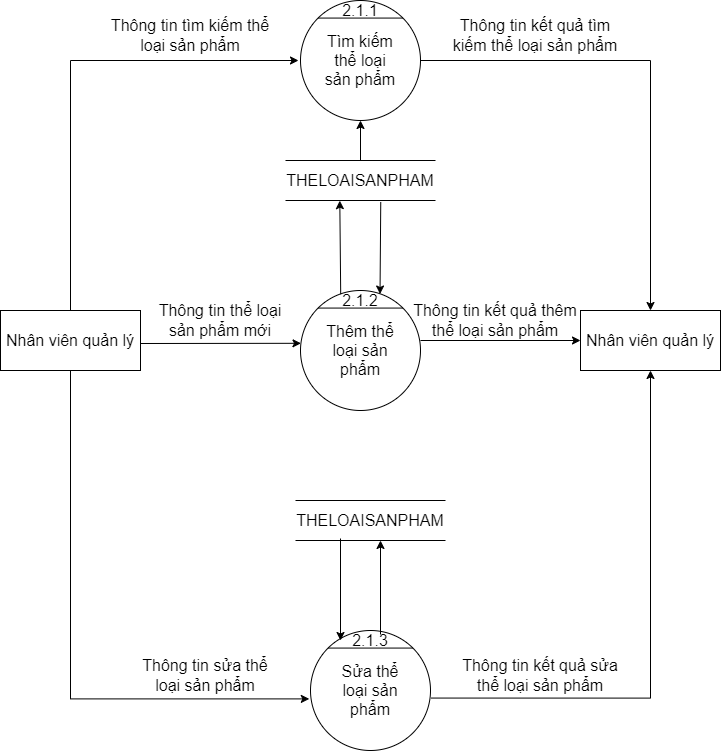

The diagram above was exported from draw.io. Its source (the exported page's mxGraphModel, read from the mxfile embedded in the PNG):
<mxGraphModel dx="1038" dy="641" grid="1" gridSize="10" guides="1" tooltips="1" connect="1" arrows="1" fold="1" page="1" pageScale="1" pageWidth="850" pageHeight="1100" math="0" shadow="0">
  <root>
    <mxCell id="0" />
    <mxCell id="1" parent="0" />
    <mxCell id="pB63qup_f7YUHBTf590a-1" value="" style="ellipse;whiteSpace=wrap;html=1;aspect=fixed;fontSize=16;" parent="1" vertex="1">
      <mxGeometry x="520" y="120" width="120" height="120" as="geometry" />
    </mxCell>
    <mxCell id="pB63qup_f7YUHBTf590a-2" value="" style="endArrow=none;html=1;rounded=0;exitX=0;exitY=0;exitDx=0;exitDy=0;entryX=1;entryY=0;entryDx=0;entryDy=0;fontSize=16;" parent="1" source="pB63qup_f7YUHBTf590a-1" target="pB63qup_f7YUHBTf590a-1" edge="1">
      <mxGeometry width="50" height="50" relative="1" as="geometry">
        <mxPoint x="860" y="675" as="sourcePoint" />
        <mxPoint x="910" y="625" as="targetPoint" />
      </mxGeometry>
    </mxCell>
    <mxCell id="pB63qup_f7YUHBTf590a-3" value="Tìm kiếm thể loại sản phẩm" style="text;html=1;strokeColor=none;fillColor=none;align=center;verticalAlign=middle;whiteSpace=wrap;rounded=0;fontSize=16;" parent="1" vertex="1">
      <mxGeometry x="540" y="165" width="80" height="30" as="geometry" />
    </mxCell>
    <mxCell id="pB63qup_f7YUHBTf590a-5" value="" style="ellipse;whiteSpace=wrap;html=1;aspect=fixed;fontSize=16;" parent="1" vertex="1">
      <mxGeometry x="520" y="410" width="120" height="120" as="geometry" />
    </mxCell>
    <mxCell id="pB63qup_f7YUHBTf590a-6" value="" style="endArrow=none;html=1;rounded=0;exitX=0;exitY=0;exitDx=0;exitDy=0;entryX=1;entryY=0;entryDx=0;entryDy=0;fontSize=16;" parent="1" source="pB63qup_f7YUHBTf590a-5" target="pB63qup_f7YUHBTf590a-5" edge="1">
      <mxGeometry width="50" height="50" relative="1" as="geometry">
        <mxPoint x="860" y="965" as="sourcePoint" />
        <mxPoint x="910" y="915" as="targetPoint" />
      </mxGeometry>
    </mxCell>
    <mxCell id="pB63qup_f7YUHBTf590a-7" value="&lt;font style=&quot;font-size: 16px&quot;&gt;Thêm thể loại sản phẩm&lt;/font&gt;" style="text;html=1;strokeColor=none;fillColor=none;align=center;verticalAlign=middle;whiteSpace=wrap;rounded=0;fontSize=16;" parent="1" vertex="1">
      <mxGeometry x="540" y="455" width="80" height="30" as="geometry" />
    </mxCell>
    <mxCell id="pB63qup_f7YUHBTf590a-9" value="" style="ellipse;whiteSpace=wrap;html=1;aspect=fixed;fontSize=16;" parent="1" vertex="1">
      <mxGeometry x="530" y="750" width="120" height="120" as="geometry" />
    </mxCell>
    <mxCell id="pB63qup_f7YUHBTf590a-10" value="" style="endArrow=none;html=1;rounded=0;exitX=0;exitY=0;exitDx=0;exitDy=0;entryX=1;entryY=0;entryDx=0;entryDy=0;fontSize=16;" parent="1" source="pB63qup_f7YUHBTf590a-9" target="pB63qup_f7YUHBTf590a-9" edge="1">
      <mxGeometry width="50" height="50" relative="1" as="geometry">
        <mxPoint x="870" y="1305" as="sourcePoint" />
        <mxPoint x="920" y="1255" as="targetPoint" />
      </mxGeometry>
    </mxCell>
    <mxCell id="pB63qup_f7YUHBTf590a-11" value="&lt;font style=&quot;font-size: 16px&quot;&gt;Sửa thể loại sản phẩm&lt;/font&gt;" style="text;html=1;strokeColor=none;fillColor=none;align=center;verticalAlign=middle;whiteSpace=wrap;rounded=0;fontSize=16;" parent="1" vertex="1">
      <mxGeometry x="550" y="795" width="80" height="30" as="geometry" />
    </mxCell>
    <mxCell id="pB63qup_f7YUHBTf590a-25" value="Nhân viên quản lý" style="rounded=0;whiteSpace=wrap;html=1;fontSize=16;" parent="1" vertex="1">
      <mxGeometry x="220" y="430" width="140" height="60" as="geometry" />
    </mxCell>
    <mxCell id="pB63qup_f7YUHBTf590a-26" value="Nhân viên quản lý" style="rounded=0;whiteSpace=wrap;html=1;fontSize=16;" parent="1" vertex="1">
      <mxGeometry x="800" y="430" width="140" height="60" as="geometry" />
    </mxCell>
    <mxCell id="pB63qup_f7YUHBTf590a-70" value="&lt;font style=&quot;font-size: 16px&quot;&gt;2.1.1&lt;/font&gt;" style="text;html=1;strokeColor=none;fillColor=none;align=center;verticalAlign=middle;whiteSpace=wrap;rounded=0;" parent="1" vertex="1">
      <mxGeometry x="550" y="120" width="60" height="20" as="geometry" />
    </mxCell>
    <mxCell id="pB63qup_f7YUHBTf590a-71" value="&lt;font style=&quot;font-size: 16px&quot;&gt;2.1.2&lt;/font&gt;" style="text;html=1;strokeColor=none;fillColor=none;align=center;verticalAlign=middle;whiteSpace=wrap;rounded=0;" parent="1" vertex="1">
      <mxGeometry x="560" y="410" width="40" height="20" as="geometry" />
    </mxCell>
    <mxCell id="pB63qup_f7YUHBTf590a-72" value="&lt;font style=&quot;font-size: 16px&quot;&gt;2.1.3&lt;/font&gt;" style="text;html=1;strokeColor=none;fillColor=none;align=center;verticalAlign=middle;whiteSpace=wrap;rounded=0;" parent="1" vertex="1">
      <mxGeometry x="560" y="750" width="60" height="20" as="geometry" />
    </mxCell>
    <mxCell id="pB63qup_f7YUHBTf590a-73" value="" style="edgeStyle=segmentEdgeStyle;endArrow=classic;html=1;rounded=0;fontSize=16;exitX=0.5;exitY=0;exitDx=0;exitDy=0;" parent="1" source="pB63qup_f7YUHBTf590a-25" edge="1">
      <mxGeometry width="50" height="50" relative="1" as="geometry">
        <mxPoint x="610" y="420" as="sourcePoint" />
        <mxPoint x="518" y="180" as="targetPoint" />
        <Array as="points">
          <mxPoint x="290" y="180" />
          <mxPoint x="518" y="180" />
        </Array>
      </mxGeometry>
    </mxCell>
    <mxCell id="pB63qup_f7YUHBTf590a-74" value="" style="endArrow=classic;html=1;rounded=0;fontSize=16;entryX=0.004;entryY=0.44;entryDx=0;entryDy=0;entryPerimeter=0;" parent="1" target="pB63qup_f7YUHBTf590a-5" edge="1">
      <mxGeometry width="50" height="50" relative="1" as="geometry">
        <mxPoint x="360" y="463" as="sourcePoint" />
        <mxPoint x="660" y="455" as="targetPoint" />
      </mxGeometry>
    </mxCell>
    <mxCell id="pB63qup_f7YUHBTf590a-75" value="" style="edgeStyle=segmentEdgeStyle;endArrow=classic;html=1;rounded=0;fontSize=16;exitX=0.5;exitY=1;exitDx=0;exitDy=0;entryX=-0.01;entryY=0.57;entryDx=0;entryDy=0;entryPerimeter=0;" parent="1" source="pB63qup_f7YUHBTf590a-25" target="pB63qup_f7YUHBTf590a-9" edge="1">
      <mxGeometry width="50" height="50" relative="1" as="geometry">
        <mxPoint x="610" y="605" as="sourcePoint" />
        <mxPoint x="660" y="555" as="targetPoint" />
        <Array as="points">
          <mxPoint x="290" y="818" />
        </Array>
      </mxGeometry>
    </mxCell>
    <mxCell id="pB63qup_f7YUHBTf590a-76" value="" style="edgeStyle=segmentEdgeStyle;endArrow=classic;html=1;rounded=0;fontSize=16;exitX=1;exitY=0.5;exitDx=0;exitDy=0;entryX=0.5;entryY=0;entryDx=0;entryDy=0;" parent="1" source="pB63qup_f7YUHBTf590a-1" target="pB63qup_f7YUHBTf590a-26" edge="1">
      <mxGeometry width="50" height="50" relative="1" as="geometry">
        <mxPoint x="790" y="315" as="sourcePoint" />
        <mxPoint x="1017.9999999999998" y="150" as="targetPoint" />
        <Array as="points">
          <mxPoint x="870" y="180" />
        </Array>
      </mxGeometry>
    </mxCell>
    <mxCell id="pB63qup_f7YUHBTf590a-77" value="" style="endArrow=classic;html=1;rounded=0;fontSize=16;entryX=0;entryY=0.5;entryDx=0;entryDy=0;" parent="1" target="pB63qup_f7YUHBTf590a-26" edge="1">
      <mxGeometry width="50" height="50" relative="1" as="geometry">
        <mxPoint x="640" y="460" as="sourcePoint" />
        <mxPoint x="660" y="455" as="targetPoint" />
      </mxGeometry>
    </mxCell>
    <mxCell id="pB63qup_f7YUHBTf590a-78" value="" style="edgeStyle=segmentEdgeStyle;endArrow=classic;html=1;rounded=0;fontSize=16;exitX=1.007;exitY=0.563;exitDx=0;exitDy=0;exitPerimeter=0;entryX=0.5;entryY=1;entryDx=0;entryDy=0;" parent="1" source="pB63qup_f7YUHBTf590a-9" target="pB63qup_f7YUHBTf590a-26" edge="1">
      <mxGeometry width="50" height="50" relative="1" as="geometry">
        <mxPoint x="610" y="505" as="sourcePoint" />
        <mxPoint x="660" y="455" as="targetPoint" />
      </mxGeometry>
    </mxCell>
    <mxCell id="pB63qup_f7YUHBTf590a-79" value="THELOAISANPHAM" style="shape=partialRectangle;whiteSpace=wrap;html=1;left=0;right=0;fillColor=none;fontSize=16;" parent="1" vertex="1">
      <mxGeometry x="505" y="280" width="150" height="40" as="geometry" />
    </mxCell>
    <mxCell id="pB63qup_f7YUHBTf590a-81" value="Thông tin tìm kiếm thể loại sản phẩm" style="text;html=1;strokeColor=none;fillColor=none;align=center;verticalAlign=middle;whiteSpace=wrap;rounded=0;fontSize=16;" parent="1" vertex="1">
      <mxGeometry x="325" y="140" width="170" height="30" as="geometry" />
    </mxCell>
    <mxCell id="pB63qup_f7YUHBTf590a-82" value="Thông tin kết quả tìm kiếm thể loại sản phẩm" style="text;html=1;strokeColor=none;fillColor=none;align=center;verticalAlign=middle;whiteSpace=wrap;rounded=0;fontSize=16;" parent="1" vertex="1">
      <mxGeometry x="670" y="140" width="170" height="30" as="geometry" />
    </mxCell>
    <mxCell id="pB63qup_f7YUHBTf590a-87" value="THELOAISANPHAM" style="shape=partialRectangle;whiteSpace=wrap;html=1;left=0;right=0;fillColor=none;fontSize=16;" parent="1" vertex="1">
      <mxGeometry x="515" y="620" width="150" height="40" as="geometry" />
    </mxCell>
    <mxCell id="pB63qup_f7YUHBTf590a-94" value="" style="endArrow=classic;html=1;rounded=0;fontSize=16;entryX=0.5;entryY=1;entryDx=0;entryDy=0;exitX=0.5;exitY=0;exitDx=0;exitDy=0;" parent="1" source="pB63qup_f7YUHBTf590a-79" target="pB63qup_f7YUHBTf590a-1" edge="1">
      <mxGeometry width="50" height="50" relative="1" as="geometry">
        <mxPoint x="610" y="480" as="sourcePoint" />
        <mxPoint x="660" y="430" as="targetPoint" />
      </mxGeometry>
    </mxCell>
    <mxCell id="pB63qup_f7YUHBTf590a-95" value="" style="endArrow=classic;html=1;rounded=0;fontSize=16;exitX=0.005;exitY=0.185;exitDx=0;exitDy=0;exitPerimeter=0;entryX=0.362;entryY=1.004;entryDx=0;entryDy=0;entryPerimeter=0;" parent="1" source="pB63qup_f7YUHBTf590a-71" target="pB63qup_f7YUHBTf590a-79" edge="1">
      <mxGeometry width="50" height="50" relative="1" as="geometry">
        <mxPoint x="562" y="410" as="sourcePoint" />
        <mxPoint x="562" y="320" as="targetPoint" />
      </mxGeometry>
    </mxCell>
    <mxCell id="pB63qup_f7YUHBTf590a-96" value="" style="endArrow=classic;html=1;rounded=0;fontSize=16;exitX=0.635;exitY=1.037;exitDx=0;exitDy=0;exitPerimeter=0;entryX=0.988;entryY=0.176;entryDx=0;entryDy=0;entryPerimeter=0;" parent="1" source="pB63qup_f7YUHBTf590a-79" target="pB63qup_f7YUHBTf590a-71" edge="1">
      <mxGeometry width="50" height="50" relative="1" as="geometry">
        <mxPoint x="570" y="410" as="sourcePoint" />
        <mxPoint x="620" y="360" as="targetPoint" />
      </mxGeometry>
    </mxCell>
    <mxCell id="pB63qup_f7YUHBTf590a-99" value="" style="endArrow=classic;html=1;rounded=0;fontSize=16;entryX=0.362;entryY=1.004;entryDx=0;entryDy=0;entryPerimeter=0;" parent="1" edge="1">
      <mxGeometry width="50" height="50" relative="1" as="geometry">
        <mxPoint x="600" y="754" as="sourcePoint" />
        <mxPoint x="600" y="660" as="targetPoint" />
      </mxGeometry>
    </mxCell>
    <mxCell id="pB63qup_f7YUHBTf590a-100" value="" style="endArrow=classic;html=1;rounded=0;fontSize=16;entryX=0;entryY=0.5;entryDx=0;entryDy=0;" parent="1" target="pB63qup_f7YUHBTf590a-72" edge="1">
      <mxGeometry width="50" height="50" relative="1" as="geometry">
        <mxPoint x="560" y="658" as="sourcePoint" />
        <mxPoint x="560" y="750.0000000000002" as="targetPoint" />
      </mxGeometry>
    </mxCell>
    <mxCell id="pB63qup_f7YUHBTf590a-101" value="Thông tin thể loại sản phẩm mới" style="text;html=1;strokeColor=none;fillColor=none;align=center;verticalAlign=middle;whiteSpace=wrap;rounded=0;fontSize=16;" parent="1" vertex="1">
      <mxGeometry x="375" y="425" width="130" height="30" as="geometry" />
    </mxCell>
    <mxCell id="pB63qup_f7YUHBTf590a-102" value="Thông tin kết quả thêm thể loại sản phẩm" style="text;html=1;strokeColor=none;fillColor=none;align=center;verticalAlign=middle;whiteSpace=wrap;rounded=0;fontSize=16;" parent="1" vertex="1">
      <mxGeometry x="630" y="420" width="170" height="40" as="geometry" />
    </mxCell>
    <mxCell id="pB63qup_f7YUHBTf590a-103" style="edgeStyle=orthogonalEdgeStyle;rounded=0;orthogonalLoop=1;jettySize=auto;html=1;exitX=0.5;exitY=1;exitDx=0;exitDy=0;fontSize=16;" parent="1" source="pB63qup_f7YUHBTf590a-102" target="pB63qup_f7YUHBTf590a-102" edge="1">
      <mxGeometry relative="1" as="geometry" />
    </mxCell>
    <mxCell id="pB63qup_f7YUHBTf590a-104" value="Thông tin sửa thể loại sản phẩm" style="text;html=1;strokeColor=none;fillColor=none;align=center;verticalAlign=middle;whiteSpace=wrap;rounded=0;fontSize=16;" parent="1" vertex="1">
      <mxGeometry x="360" y="780" width="130" height="30" as="geometry" />
    </mxCell>
    <mxCell id="pB63qup_f7YUHBTf590a-105" value="Thông tin kết quả sửa thể loại sản phẩm" style="text;html=1;strokeColor=none;fillColor=none;align=center;verticalAlign=middle;whiteSpace=wrap;rounded=0;fontSize=16;" parent="1" vertex="1">
      <mxGeometry x="670" y="775" width="180" height="40" as="geometry" />
    </mxCell>
  </root>
</mxGraphModel>